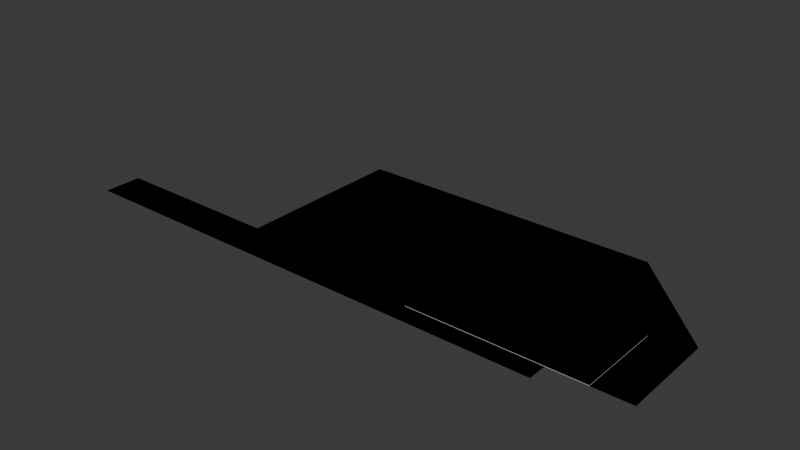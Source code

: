 # Source: roads_bus.blend  (saved by Blender 4.2.66; exported with 4.5.12 LTS)
import bpy
from mathutils import Matrix  # noqa: F401  (used for matrix-valued properties, if any)

bpy.ops.wm.read_factory_settings(use_empty=True)
scene = bpy.context.scene
scene.name = 'Scene'

# ---- collections
col_collection = bpy.data.collections.new('Collection'); scene.collection.children.link(col_collection)

# ---- materials (node trees are filled in below, after node groups)
mat_road = bpy.data.materials.new('Road')
mat_road.use_backface_culling = True
mat_parking = bpy.data.materials.new('Parking')
mat_parking.use_backface_culling = True
mat_white = bpy.data.materials.new('White')
mat_white.use_backface_culling = True
mat_waste = bpy.data.materials.new('Waste')
mat_waste.use_backface_culling = True
mat_sidewalk = bpy.data.materials.new('Sidewalk')
mat_sidewalk.use_backface_culling = True
mat_facade = bpy.data.materials.new('Facade')
mat_facade.use_backface_culling = True
mat_window = bpy.data.materials.new('Window')
mat_window.use_backface_culling = True
mat_door = bpy.data.materials.new('Door')
mat_door.use_backface_culling = True

# ---- material node trees
mat_road.use_nodes = True; mat_road.node_tree.nodes.clear()
_N = mat_road.node_tree.nodes; _L = mat_road.node_tree.links
n0 = _N.new('ShaderNodeBsdfPrincipled'); n0.name = 'Principled BSDF'; n0.location = (10, 300)
n0.inputs[0].default_value = (0.2159, 0.2159, 0.2159, 1.0)
n0.inputs[2].default_value = 1.0
n1 = _N.new('ShaderNodeOutputMaterial'); n1.name = 'Material Output'; n1.location = (300, 300)
_L.new(n0.outputs[0], n1.inputs[0])
n1.is_active_output = True
mat_parking.use_nodes = True; mat_parking.node_tree.nodes.clear()
_N = mat_parking.node_tree.nodes; _L = mat_parking.node_tree.links
n0 = _N.new('ShaderNodeBsdfPrincipled'); n0.name = 'Principled BSDF'; n0.location = (10, 300)
n0.inputs[0].default_value = (0.1329, 0.1329, 0.1329, 1.0)
n0.inputs[2].default_value = 1.0
n1 = _N.new('ShaderNodeOutputMaterial'); n1.name = 'Material Output'; n1.location = (300, 300)
_L.new(n0.outputs[0], n1.inputs[0])
n1.is_active_output = True
mat_white.use_nodes = True; mat_white.node_tree.nodes.clear()
_N = mat_white.node_tree.nodes; _L = mat_white.node_tree.links
n0 = _N.new('ShaderNodeBsdfPrincipled'); n0.name = 'Principled BSDF'; n0.location = (10, 300)
n0.inputs[0].default_value = (1.0, 1.0, 1.0, 1.0)
n0.inputs[2].default_value = 1.0
n1 = _N.new('ShaderNodeOutputMaterial'); n1.name = 'Material Output'; n1.location = (300, 300)
_L.new(n0.outputs[0], n1.inputs[0])
n1.is_active_output = True
mat_waste.use_nodes = True; mat_waste.node_tree.nodes.clear()
_N = mat_waste.node_tree.nodes; _L = mat_waste.node_tree.links
n0 = _N.new('ShaderNodeBsdfPrincipled'); n0.name = 'Principled BSDF'; n0.location = (10, 300)
n0.inputs[0].default_value = (0.5395, 0.3231, 0.05286, 1.0)
n0.inputs[2].default_value = 1.0
n1 = _N.new('ShaderNodeOutputMaterial'); n1.name = 'Material Output'; n1.location = (300, 300)
_L.new(n0.outputs[0], n1.inputs[0])
n1.is_active_output = True
mat_sidewalk.use_nodes = True; mat_sidewalk.node_tree.nodes.clear()
_N = mat_sidewalk.node_tree.nodes; _L = mat_sidewalk.node_tree.links
n0 = _N.new('ShaderNodeBsdfPrincipled'); n0.name = 'Principled BSDF'; n0.location = (10, 300)
n0.inputs[0].default_value = (0.521, 0.521, 0.521, 1.0)
n0.inputs[2].default_value = 1.0
n1 = _N.new('ShaderNodeOutputMaterial'); n1.name = 'Material Output'; n1.location = (300, 300)
_L.new(n0.outputs[0], n1.inputs[0])
n1.is_active_output = True
mat_facade.use_nodes = True; mat_facade.node_tree.nodes.clear()
_N = mat_facade.node_tree.nodes; _L = mat_facade.node_tree.links
n0 = _N.new('ShaderNodeBsdfPrincipled'); n0.name = 'Principled BSDF'; n0.location = (10, 300)
n0.inputs[0].default_value = (0.5149, 0.402, 0.3231, 1.0)
n0.inputs[2].default_value = 1.0
n1 = _N.new('ShaderNodeOutputMaterial'); n1.name = 'Material Output'; n1.location = (300, 300)
_L.new(n0.outputs[0], n1.inputs[0])
n1.is_active_output = True
mat_window.use_nodes = True; mat_window.node_tree.nodes.clear()
_N = mat_window.node_tree.nodes; _L = mat_window.node_tree.links
n0 = _N.new('ShaderNodeBsdfPrincipled'); n0.name = 'Principled BSDF'; n0.location = (10, 300)
n0.inputs[0].default_value = (0.3864, 0.5711, 0.7991, 1.0)
n0.inputs[2].default_value = 1.0
n1 = _N.new('ShaderNodeOutputMaterial'); n1.name = 'Material Output'; n1.location = (300, 300)
_L.new(n0.outputs[0], n1.inputs[0])
n1.is_active_output = True
mat_door.use_nodes = True; mat_door.node_tree.nodes.clear()
_N = mat_door.node_tree.nodes; _L = mat_door.node_tree.links
n0 = _N.new('ShaderNodeBsdfPrincipled'); n0.name = 'Principled BSDF'; n0.location = (10, 300)
n0.inputs[0].default_value = (0.3968, 0.1651, 0.0648, 1.0)
n0.inputs[2].default_value = 1.0
n1 = _N.new('ShaderNodeOutputMaterial'); n1.name = 'Material Output'; n1.location = (300, 300)
_L.new(n0.outputs[0], n1.inputs[0])
n1.is_active_output = True

# ---- world
world_world = bpy.data.worlds.new('World'); scene.world = world_world
world_world.use_nodes = True; world_world.node_tree.nodes.clear()
_N = world_world.node_tree.nodes; _L = world_world.node_tree.links
n0 = _N.new('ShaderNodeOutputWorld'); n0.name = 'World Output'; n0.location = (300, 300)
n1 = _N.new('ShaderNodeBackground'); n1.name = 'Background'; n1.location = (10, 300)
n1.inputs[0].default_value = (0.05088, 0.05088, 0.05088, 1.0)
_L.new(n1.outputs[0], n0.inputs[0])
n0.is_active_output = True
world_world.color = (0.05088, 0.05088, 0.05088)
world_world.sun_shadow_jitter_overblur = 0.0

# ---- meshes
me_plane = bpy.data.meshes.new('Plane')
me_plane.from_pydata([(-4.0, 0.0, 0.0), (-40.0, 32.0, 0.0), (3.9, 0.0, 0.0), (3.9, 20.0, 0.0), (-4.0, 20.0, 0.0), (-4.0, 18.0, 0.0), (-76.0, 32.0, 0.0), (-76.0, 40.0, 0.0), (-80.0, 32.0, 0.0), (-80.0, 40.0, 0.0), (-76.0, 0.0, 0.0), (-76.0, -4.0, 0.0), (-12.0, 0.0, 0.0), (-12.0, -4.0, 0.0), (-116.0, -4.0, 0.0), (-76.0, 4.0, 0.0), (-80.0, 4.0, 0.0), (-116.0, 4.0, 0.0), (-16.0, 32.0, 0.0), (-16.0, 40.0, 0.0), (-40.0, 0.0, 0.0), (-40.0, -4.0, 0.0), (-40.0, 18.0, 0.0)], [], [(3, 4, 5, 0, 2), (7, 9, 8, 6), (20, 21, 13, 12), (17, 14, 11, 10, 15, 16), (8, 16, 15, 6), (6, 1, 18, 19, 7), (10, 11, 21, 20), (6, 15, 10, 20, 22, 1), (4, 3, 19, 18), (4, 18, 1, 22, 5)])
me_plane.polygons.foreach_set('material_index', [0, 0, 0, 0, 0, 0, 0, 3, 0, 1])
_uv = me_plane.uv_layers.new(name='UVMap')
_uv.uv.foreach_set('vector', [1.0, 1.0, 1.0, 1.0, 1.0, 1.0, 1.0, 0.5, 1.0, 0.5, 0.0, 0.0, 0.0, 0.0, 0.0, 0.0, 0.0, 0.0, 0.0, 0.0, 0.0, 0.0, 0.0, 0.0, 0.0, 0.0, 0.0, 0.0, 0.0, 0.0, 0.0, 0.0, 0.0, 0.0, 0.0, 0.0, 0.0, 0.0, 0.0, 0.0, 0.0, 0.0, 0.0, 0.0, 0.0, 0.0, 0.0, 0.0, 0.0, 0.0, 0.0, 0.0, 0.0, 0.0, 0.0, 0.0, 0.0, 0.0, 0.0, 0.0, 0.0, 0.0, 0.0, 0.0, 0.0, 0.0, 0.0, 0.0, 0.0, 0.0, 0.0, 0.0, 0.0, 0.0, 0.0, 0.0, 1.0, 1.0, 1.0, 1.0, 0.0, 0.0, 0.0, 0.0, 1.0, 1.0, 0.0, 0.0, 0.0, 0.0, 0.0, 0.0, 1.0, 1.0])
me_plane.materials.append(mat_road)
me_plane.materials.append(mat_parking)
me_plane.materials.append(mat_white)
me_plane.materials.append(mat_waste)
me_plane.update()
me_plane_002 = bpy.data.meshes.new('Plane.002')
me_plane_002.from_pydata([(-4.0, 0.0, 0.0), (-40.0, 32.0, 0.0), (3.9, 0.0, 0.0), (3.9, 20.0, 0.0), (-4.0, 20.0, 0.0), (-4.0, 18.0, 0.0), (-76.0, 32.0, 0.0), (-80.0, 32.0, 0.0), (-80.0, 40.0, 0.0), (-76.0, 0.0, 0.0), (-76.0, -4.0, 0.0), (-12.0, 0.0, 0.0), (-12.0, -4.0, 0.0), (-116.0, -4.0, 0.0), (-76.0, 4.0, 0.0), (-80.0, 4.0, 0.0), (-116.0, 4.0, 0.0), (-16.0, 32.0, 0.0), (-16.0, 40.0, 0.0), (-40.0, 0.0, 0.0), (-40.0, -4.0, 0.0), (-40.0, 18.0, 0.0)], [], [(3, 4, 5, 0, 2), (19, 20, 12, 11), (16, 13, 10, 9, 14, 15), (7, 15, 14, 6), (6, 1, 17, 18, 8, 7), (9, 10, 20, 19), (6, 14, 9, 19, 21, 1), (4, 3, 18, 17), (4, 17, 1, 21, 5)])
me_plane_002.polygons.foreach_set('material_index', [0, 0, 0, 0, 0, 0, 3, 0, 1])
_uv = me_plane_002.uv_layers.new(name='UVMap')
_uv.uv.foreach_set('vector', [1.0, 1.0, 1.0, 1.0, 1.0, 1.0, 1.0, 0.5, 1.0, 0.5, 0.0, 0.0, 0.0, 0.0, 0.0, 0.0, 0.0, 0.0, 0.0, 0.0, 0.0, 0.0, 0.0, 0.0, 0.0, 0.0, 0.0, 0.0, 0.0, 0.0, 0.0, 0.0, 0.0, 0.0, 0.0, 0.0, 0.0, 0.0, 0.0, 0.0, 0.0, 0.0, 0.0, 0.0, 0.0, 0.0, 0.0, 0.0, 0.0, 0.0, 0.0, 0.0, 0.0, 0.0, 0.0, 0.0, 0.0, 0.0, 0.0, 0.0, 0.0, 0.0, 0.0, 0.0, 0.0, 0.0, 0.0, 0.0, 0.0, 0.0, 1.0, 1.0, 1.0, 1.0, 0.0, 0.0, 0.0, 0.0, 1.0, 1.0, 0.0, 0.0, 0.0, 0.0, 0.0, 0.0, 1.0, 1.0])
me_plane_002.materials.append(mat_road)
me_plane_002.materials.append(mat_parking)
me_plane_002.materials.append(mat_white)
me_plane_002.materials.append(mat_waste)
me_plane_002.update()
me_plane_001 = bpy.data.meshes.new('Plane.001')
me_plane_001.from_pydata([(-32.0, 2.0, 0.0), (2.0, 2.0, 0.0), (-32.0, 0.0, 0.0), (4.0, 0.0, 0.0), (2.0, 0.0, 0.1), (2.0, 2.0, 0.1), (-32.0, 2.0, 0.1), (-32.0, 0.0, 0.1), (4.0, 0.0, 0.1), (-32.0, 18.0, 0.1), (2.0, 18.0, 0.1), (4.0, 18.0, 0.1), (4.0, 18.0, 0.0), (2.0, 18.0, 0.0), (-32.0, 18.0, 0.0), (-32.0, 18.0, 6.1), (-32.0, 2.0, 6.1), (2.0, 18.0, 6.1), (2.0, 2.0, 6.1)], [(1, 0), (5, 1)], [(8, 11, 10, 5, 4), (2, 3, 8, 4, 7), (0, 2, 7, 6), (3, 12, 11, 8), (17, 15, 16, 18), (9, 10, 13, 14), (5, 6, 7, 4), (10, 11, 12, 13), (17, 10, 9, 15), (18, 16, 6, 5), (9, 6, 16, 15), (18, 5, 10, 17)])
me_plane_001.polygons.foreach_set('material_index', [0, 0, 0, 0, 1, 1, 0, 0, 1, 1, 1, 1])
_uv = me_plane_001.uv_layers.new(name='UVMap')
_uv.uv.foreach_set('vector', [1.0, 0.5, 0.0, 0.0, 0.0, 0.0, 1.0, 1.0, 1.0, 0.5, 0.0, 0.5, 1.0, 0.5, 1.0, 0.5, 1.0, 0.5, 0.0, 0.5, 0.0, 1.0, 0.0, 0.5, 0.0, 0.5, 0.0, 1.0, 1.0, 0.5, 0.0, 0.0, 0.0, 0.0, 1.0, 0.5, 0.0, 0.0, 0.0, 0.0, 0.0, 1.0, 1.0, 1.0, 0.0, 0.0, 0.0, 0.0, 0.0, 0.0, 0.0, 0.0, 1.0, 1.0, 0.0, 1.0, 0.0, 0.5, 1.0, 0.5, 0.0, 0.0, 0.0, 0.0, 0.0, 0.0, 0.0, 0.0, 0.0, 0.0, 0.0, 0.0, 0.0, 0.0, 0.0, 0.0, 1.0, 1.0, 0.0, 1.0, 0.0, 1.0, 1.0, 1.0, 0.0, 0.0, 0.0, 0.0, 0.0, 0.0, 0.0, 0.0, 0.0, 0.0, 0.0, 0.0, 0.0, 0.0, 0.0, 0.0])
me_plane_001.materials.append(mat_sidewalk)
me_plane_001.materials.append(mat_facade)
me_plane_001.materials.append(mat_window)
me_plane_001.materials.append(mat_door)
me_plane_001.update()
me_plane_003 = bpy.data.meshes.new('Plane.003')
me_plane_003.from_pydata([(2.0, 0.0, 0.1), (2.0, 2.0, 0.1), (-32.0, 2.0, 0.1), (-32.0, 0.0, 0.1), (4.0, 0.0, 0.1), (-32.0, 18.0, 0.1), (2.0, 18.0, 0.1), (4.0, 18.0, 0.1), (-32.0, 18.0, 6.1), (-32.0, 2.0, 6.1), (2.0, 18.0, 6.1), (2.0, 2.0, 6.1)], [], [(4, 7, 6, 1, 0), (10, 8, 9, 11), (1, 2, 3, 0), (10, 6, 5, 8), (11, 9, 2, 1), (5, 2, 9, 8), (11, 1, 6, 10)])
me_plane_003.polygons.foreach_set('material_index', [0, 1, 0, 1, 1, 1, 1])
_uv = me_plane_003.uv_layers.new(name='UVMap')
_uv.uv.foreach_set('vector', [1.0, 0.5, 0.0, 0.0, 0.0, 0.0, 1.0, 1.0, 1.0, 0.5, 0.0, 0.0, 0.0, 0.0, 0.0, 1.0, 1.0, 1.0, 1.0, 1.0, 0.0, 1.0, 0.0, 0.5, 1.0, 0.5, 0.0, 0.0, 0.0, 0.0, 0.0, 0.0, 0.0, 0.0, 1.0, 1.0, 0.0, 1.0, 0.0, 1.0, 1.0, 1.0, 0.0, 0.0, 0.0, 0.0, 0.0, 0.0, 0.0, 0.0, 0.0, 0.0, 0.0, 0.0, 0.0, 0.0, 0.0, 0.0])
me_plane_003.materials.append(mat_sidewalk)
me_plane_003.materials.append(mat_facade)
me_plane_003.materials.append(mat_window)
me_plane_003.materials.append(mat_door)
me_plane_003.update()

# ---- objects
ob_plane = bpy.data.objects.new('Plane', me_plane)
ob_plane_colonly = bpy.data.objects.new('Plane-colonly', me_plane_002)
ob_building = bpy.data.objects.new('Building', me_plane_001)
ob_building_colonly = bpy.data.objects.new('Building-colonly', me_plane_003)

# ---- transforms, parenting, visibility, modifiers, constraints
ob_plane.location = (0.0, 0.0, 0.0)
ob_plane_colonly.location = (0.0, 0.0, 0.0)
ob_building.location = (-8.0, 0.0, 0.0)
ob_building_colonly.location = (-8.0, 0.0, 0.0)

# ---- collection membership
col_collection.objects.link(ob_plane)
col_collection.objects.link(ob_plane_colonly)
col_collection.objects.link(ob_building)
col_collection.objects.link(ob_building_colonly)

# ---- scene / render settings (as saved in the file)
scene.frame_start = 1; scene.frame_end = 250; scene.frame_set(1)
scene.render.engine = 'BLENDER_EEVEE_NEXT'
bpy.context.view_layer.update()

# ---- added for rendering (the .blend has no active camera and no usable light): camera, sun
cam_auto = bpy.data.cameras.new('AutoCamera')
cam_auto.lens = 50.0
cam_auto.sensor_width = 36.0
cam_auto.clip_end = 2076.21
ob_auto_camera = bpy.data.objects.new('AutoCamera', cam_auto)
scene.collection.objects.link(ob_auto_camera)
ob_auto_camera.location = (62.253, -123.964, 97.6924)
ob_auto_camera.rotation_euler = (1.09748, -7.21219e-08, 0.694738)
scene.camera = ob_auto_camera
light_auto_sun = bpy.data.lights.new('AutoSun', 'SUN')
light_auto_sun.energy = 3.0
light_auto_sun.angle = 0.0523599
ob_auto_sun = bpy.data.objects.new('AutoSun', light_auto_sun)
scene.collection.objects.link(ob_auto_sun)
ob_auto_sun.rotation_euler = (0.872665, 0.174533, 0.523599)
bpy.context.view_layer.update()
